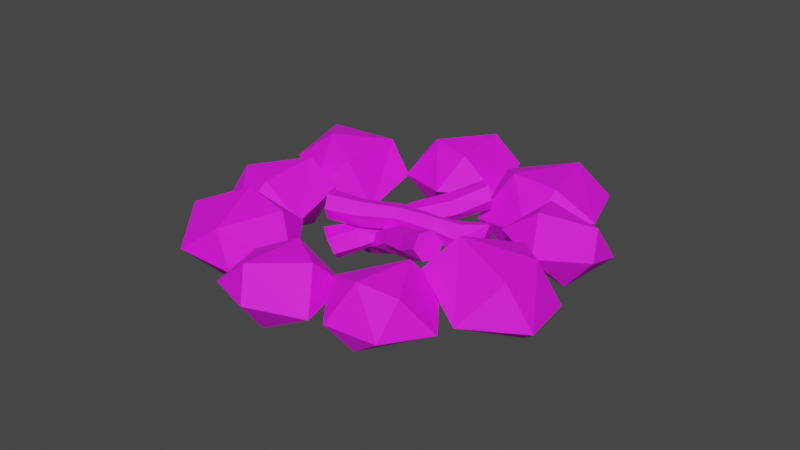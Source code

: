 # Source: Campfire.blend  (saved by Blender 2.82.7; exported with 4.5.12 LTS)
import bpy
from mathutils import Matrix  # noqa: F401  (used for matrix-valued properties, if any)

bpy.ops.wm.read_factory_settings(use_empty=True)
scene = bpy.context.scene
scene.name = 'Scene'

# ---- collections
col_collection = bpy.data.collections.new('Collection'); scene.collection.children.link(col_collection)

# ---- images (referenced by path relative to the original .blend; pixels are not part of the script)
import os
ASSET_DIR = os.environ.get("B2B_ASSET_DIR", "")  # directory of the original .blend (textures are referenced by path, not embedded)
HERE = os.path.dirname(os.path.abspath(__file__))  # packed textures are extracted next to this script under _unpacked/

def load_image(name, relpath, width, height, colorspace="sRGB"):
    """Load a texture the original file referenced (path relative to the .blend, or extracted next to this script)."""
    p = next((c for c in (os.path.join(HERE, relpath), os.path.join(ASSET_DIR, relpath)) if relpath and os.path.exists(c)), "")
    if p:
        img = bpy.data.images.load(p, check_existing=True)
        img.name = name
    else:  # same state as the original file: an image datablock whose file is absent (Cycles renders it pink)
        img = bpy.data.images.new(name, width, height)
        img.source = "FILE"
        img.filepath = "//" + (relpath or name)
    img.colorspace_settings.name = colorspace
    return img
img_colorpalette_png_030 = load_image('ColorPalette.png.030', 'ColorPalette.png', 1024, 1024, 'sRGB')

# ---- materials (node trees are filled in below, after node groups)
mat_colorpalette_030 = bpy.data.materials.new('ColorPalette.030')
mat_colorpalette_030.use_transparent_shadow = False

# ---- material node trees
mat_colorpalette_030.use_nodes = True; mat_colorpalette_030.node_tree.nodes.clear()
_N = mat_colorpalette_030.node_tree.nodes; _L = mat_colorpalette_030.node_tree.links
n0 = _N.new('ShaderNodeOutputMaterial'); n0.name = 'Material Output'; n0.location = (300, 300)
n1 = _N.new('ShaderNodeBsdfPrincipled'); n1.name = 'Principled BSDF'; n1.location = (10, 300)
n1.distribution = 'GGX'
n1.subsurface_method = 'BURLEY'
n1.inputs[2].default_value = 0.7417
n1.inputs[3].default_value = 1.45
n1.inputs[27].default_value = (0.0, 0.0, 0.0, 1.0)
n1.inputs[28].default_value = 1.0
n2 = _N.new('ShaderNodeTexImage'); n2.name = 'Image Texture'; n2.location = (-280, 280)
n2.image = img_colorpalette_png_030
_L.new(n1.outputs[0], n0.inputs[0])
_L.new(n2.outputs[0], n1.inputs[0])
n0.is_active_output = True

# ---- world
world_world = bpy.data.worlds.new('World'); scene.world = world_world
world_world.use_nodes = True; world_world.node_tree.nodes.clear()
_N = world_world.node_tree.nodes; _L = world_world.node_tree.links
n0 = _N.new('ShaderNodeOutputWorld'); n0.name = 'World Output'; n0.location = (300, 300)
n1 = _N.new('ShaderNodeBackground'); n1.name = 'Background'; n1.location = (10, 300)
n1.inputs[0].default_value = (0.05088, 0.05088, 0.05088, 1.0)
_L.new(n1.outputs[0], n0.inputs[0])
n0.is_active_output = True
world_world.color = (0.05088, 0.05088, 0.05088)
world_world.use_sun_shadow = False
world_world.sun_shadow_jitter_overblur = 0.0

# ---- meshes
me_sphere_010 = bpy.data.meshes.new('Sphere.010')
me_sphere_010.from_pydata([(-1.801, 1.883, -0.1532), (-2.203, 2.354, -0.9582), (-1.337, 1.854, -0.9582), (-1.868, 1.607, -1.936), (-1.884, 0.801, -0.1544), (-1.346, 0.8983, -1.336), (-2.203, 0.3538, -0.9582), (-2.605, 0.8247, -1.763), (-2.539, 1.1, 0.01991), (-3.069, 0.8538, -0.9582), (-3.061, 1.809, -0.5801), (-2.522, 1.907, -1.762), (-0.8619, 2.9, -1.573), (-0.753, 3.437, -0.7129), (-1.564, 2.805, -0.7444), (-0.7828, 1.857, -1.474), (-1.34, 1.812, -0.8978), (-1.052, 2.166, 0.2548), (-0.4447, 1.468, -0.4506), (-0.3359, 2.005, 0.4097), (-0.146, 2.739, -1.418), (0.3664, 2.1, -0.4191), (0.1422, 3.093, -0.2656), (-0.415, 3.048, 0.3107), (-2.229, 0.2269, 0.1358), (-1.637, 0.2325, -0.3284), (-1.864, -0.02038, -1.582), (-2.285, -0.798, 0.09816), (-1.531, -0.7675, -0.5691), (-2.408, -1.28, -0.87), (-2.614, -0.7867, -1.896), (-3.205, -0.7924, -1.431), (-2.978, -0.5394, -0.178), (-3.312, 0.2076, -1.191), (-2.557, 0.2382, -1.858), (-2.434, 0.72, -0.8898), (-2.289, -1.004, -0.3108), (-1.822, -1.178, -1.046), (-1.25, -1.48, 0.6565), (-1.297, -0.929, -0.1543), (-0.7118, -1.755, -0.4027), (-1.634, -2.482, 0.5913), (-1.167, -2.656, -0.144), (-1.48, -2.201, -1.177), (-1.977, -1.459, 0.7222), (-2.16, -2.731, -0.3005), (-2.206, -2.18, -1.111), (-2.744, -1.905, -0.05212), (-1.077, -2.207, 0.2989), (-0.3093, -1.673, 0.1609), (0.04, -2.047, -0.3712), (0.2512, -2.429, 1.355), (0.5102, -1.996, 0.5683), (0.6679, -2.927, 0.5898), (-0.3332, -2.094, 1.216), (-0.4487, -3.086, 1.26), (-0.09936, -3.461, 0.7277), (-0.07551, -3.039, -0.327), (-0.9189, -3.138, 0.3203), (-0.6598, -2.705, -0.4662), (1.263, -1.549, 1.635), (0.8056, -1.404, 0.7749), (1.673, -1.328, 1.04), (1.518, -1.767, 0.09016), (1.73, -2.366, 1.751), (2.216, -2.051, 0.8928), (1.808, -2.859, 1.034), (1.35, -2.714, 0.1743), (1.096, -2.496, 1.719), (0.9402, -2.935, 0.7695), (0.3971, -2.212, 0.9166), (0.8836, -1.897, 0.05858), (1.573, -0.8648, 1.99), (1.218, -0.3845, 0.995), (1.763, -0.356, 0.04312), (2.125, 0.04651, 1.493), (2.042, 0.2422, 0.6672), (3.021, -0.1524, 0.6811), (2.821, -0.6934, 0.02753), (2.632, -1.202, 1.975), (3.176, -1.174, 1.023), (2.623, -0.4235, 1.905), (2.332, -1.858, 1.03), (1.374, -1.406, 1.337), (1.772, -1.135, 0.1132), (0.9215, 2.568, -1.201), (0.9281, 3.227, -0.2966), (0.2123, 2.375, -0.6092), (0.3508, 2.341, 0.3186), (1.169, 1.421, -0.9547), (0.54, 1.308, -0.3259), (0.7701, 1.8, 0.9385), (1.583, 1.093, 0.27), (1.59, 1.752, 1.174), (1.741, 2.52, -0.9651), (2.161, 1.979, -0.3452), (2.299, 1.945, 0.5826), (1.972, 3.012, 0.2993), (1.343, 2.899, 0.9281), (1.906, 0.7114, 1.609), (1.439, 0.5351, 0.823), (1.66, 0.8839, -0.1699), (1.4, 1.346, 0.2342), (2.119, 1.908, 0.286), (2.465, 1.321, -0.2865), (2.711, 1.148, 1.493), (2.932, 1.497, 0.5), (1.754, 1.342, 1.309), (2.971, 0.6861, 1.089), (2.617, 0.6901, 0.01399), (2.252, 0.1239, 1.037), (0.9019, 0.3433, -0.05435), (0.8525, 0.2582, 0.6682), (0.9017, 0.09665, 0.3801), (0.9661, 0.1359, 0.08483), (0.4241, 0.3565, 0.08293), (0.4658, 0.1691, -0.09216), (0.4386, 0.3599, 0.4318), (0.4948, 0.1758, 0.6057), (0.5365, -0.01167, 0.4306), (0.522, -0.01502, 0.08167), (-0.1759, 0.1491, 0.466), (-0.1123, -0.03756, 0.5655), (-0.08036, -0.1604, 0.3495), (0.01013, -0.1073, 0.04563), (-0.707, -0.01218, -0.09285), (-0.6087, -0.1764, -0.3112), (-0.7406, -0.05608, 0.2693), (-0.6758, -0.2642, 0.4131), (-0.6707, -0.4298, 0.1384), (-0.5439, -0.3845, -0.1674), (1.265, 0.4696, -0.003198), (1.21, 0.7015, 0.2396), (1.22, 0.6895, 0.6864), (1.286, 0.4454, 0.8904), (1.341, 0.2134, 0.6476), (1.331, 0.2255, 0.2008), (-1.307, -0.1795, -0.1047), (-1.215, -0.3225, -0.3748), (-1.314, -0.2553, 0.2564), (-1.23, -0.4739, 0.3474), (-1.138, -0.6168, 0.07722), (-1.13, -0.5411, -0.2839), (-0.1212, 0.2167, 0.1193), (-0.1623, 0.1762, 0.3225), (-0.01891, 0.06308, -0.1237), (0.8391, 0.4762, 0.1081), (0.8068, 0.4259, 0.5641), (-0.5303, -0.3597, -0.9377), (-0.7952, -0.2756, -0.3426), (-0.7965, -0.1577, -0.688), (-0.7169, -0.2189, -0.9642), (-0.2435, -0.125, -0.4424), (-0.292, 0.01665, -0.7004), (-0.3783, -0.1423, -0.166), (-0.5616, -0.01789, -0.1476), (-0.6101, 0.1238, -0.4056), (-0.4753, 0.1411, -0.682), (-0.05874, 0.3567, 0.2552), (-0.2214, 0.4809, 0.2057), (-0.2197, 0.5734, -0.05014), (-0.1489, 0.4869, -0.3479), (0.4395, 0.7817, 0.1455), (0.3778, 0.8749, -0.1826), (0.3123, 0.8295, 0.4502), (0.1233, 0.9706, 0.4268), (0.1458, 1.115, 0.1254), (0.1888, 1.016, -0.2061), (-0.7444, -0.6576, -1.128), (-0.6914, -0.8316, -0.7841), (-0.8654, -0.8354, -0.4307), (-1.092, -0.6652, -0.4207), (-1.145, -0.4911, -0.7642), (-0.9714, -0.4873, -1.118), (0.7847, 1.237, 0.5362), (0.7555, 1.316, 0.1798), (0.6258, 1.298, 0.8057), (0.4376, 1.439, 0.7188), (0.4084, 1.518, 0.3624), (0.5674, 1.457, 0.09291), (0.05874, 0.2773, -0.04312), (-0.00429, 0.3293, 0.1385), (0.007866, 0.36, -0.39), (-0.4868, -0.4436, -0.6972), (-0.6517, -0.3929, -0.3192), (-0.4541, -0.07502, -1.218), (-0.583, 0.1762, -0.6286), (-0.3962, 0.2198, -0.8784), (-0.3667, 0.14, -1.167), (-0.2912, -0.3195, -0.6085), (-0.1151, -0.2284, -0.7653), (-0.4044, -0.2046, -0.3684), (-0.3415, 0.001447, -0.2852), (-0.1654, 0.09258, -0.4419), (-0.05223, -0.02235, -0.682), (0.02072, -0.416, 0.3313), (0.1045, -0.2272, 0.3524), (0.2481, -0.1963, 0.1705), (0.2579, -0.2724, -0.1535), (0.5479, -0.7955, 0.5029), (0.6939, -0.6998, 0.2519), (0.4882, -0.6739, 0.8081), (0.5746, -0.4566, 0.8623), (0.7802, -0.432, 0.6697), (0.7803, -0.4826, 0.3061), (-0.7281, 0.07117, -1.58), (-0.9523, -0.03551, -1.363), (-1.081, 0.1174, -1.045), (-0.9856, 0.377, -0.9447), (-0.7614, 0.4836, -1.162), (-0.6326, 0.3308, -1.479), (0.9472, -1.041, 1.149), (1.095, -0.9786, 0.8654), (0.9003, -0.8836, 1.429), (1.002, -0.6646, 1.424), (1.15, -0.6025, 1.14), (1.197, -0.7595, 0.8607), (0.04826, -0.5358, 0.01282), (0.03685, -0.4703, 0.2092), (0.1919, -0.4524, -0.2614), (-0.5756, -0.147, -1.044), (-0.659, 0.008583, -0.6706)], [], [(0, 2, 1), (2, 5, 3), (0, 8, 4), (3, 5, 7), (4, 6, 5), (5, 6, 7), (3, 7, 11), (10, 8, 0), (17, 23, 14), (12, 14, 13), (13, 14, 23), (14, 16, 17), (12, 20, 15), (16, 15, 18), (15, 20, 21), (17, 19, 23), (25, 28, 26), (24, 32, 27), (26, 28, 30), (28, 27, 29), (28, 29, 30), (26, 30, 34), (33, 32, 24), (24, 25, 35), (43, 37, 40), (38, 40, 39), (39, 40, 37), (40, 42, 43), (38, 44, 41), (42, 41, 45), (41, 44, 47), (43, 46, 37), (57, 59, 50), (57, 50, 53), (51, 53, 52), (52, 53, 50), (53, 56, 57), (51, 54, 55), (56, 55, 58), (55, 54, 48), (60, 62, 61), (62, 65, 63), (60, 68, 64), (63, 65, 67), (65, 64, 66), (65, 66, 67), (63, 67, 71), (70, 68, 60), (72, 81, 75), (84, 74, 78), (84, 78, 82), (79, 82, 80), (80, 82, 78), (82, 83, 84), (79, 81, 72), (83, 72, 73), (91, 98, 88), (85, 87, 86), (85, 94, 89), (90, 89, 92), (89, 94, 95), (91, 93, 98), (109, 101, 104), (103, 107, 105), (105, 108, 106), (108, 110, 109), (105, 107, 99), (109, 110, 101), (110, 99, 100), (110, 100, 101), (5, 2, 0, 4), (8, 9, 6, 4), (10, 11, 7, 9), (7, 6, 9), (9, 8, 10), (15, 16, 14, 12), (10, 0, 1), (11, 10, 1), (18, 19, 17, 16), (23, 19, 21, 22), (18, 15, 21), (19, 18, 21), (21, 20, 22), (13, 22, 20, 12), (28, 25, 24, 27), (22, 13, 23), (32, 31, 29, 27), (33, 34, 30, 31), (30, 29, 31), (31, 32, 33), (26, 34, 35, 25), (33, 24, 35), (33, 35, 34), (39, 36, 44, 38), (41, 42, 40, 38), (36, 39, 37), (45, 46, 43, 42), (37, 46, 47, 36), (45, 41, 47), (46, 45, 47), (47, 44, 36), (50, 59, 48, 49), (48, 54, 49), (52, 49, 54, 51), (55, 56, 53, 51), (49, 52, 50), (58, 59, 57, 56), (63, 71, 61, 62), (58, 55, 48), (59, 58, 48), (65, 62, 60, 64), (68, 69, 66, 64), (70, 71, 67, 69), (67, 66, 69), (69, 68, 70), (75, 76, 73, 72), (70, 60, 61), (70, 61, 71), (77, 76, 75, 81), (74, 73, 76), (78, 74, 76, 77), (80, 77, 81, 79), (72, 83, 82, 79), (77, 80, 78), (3, 11, 1, 2), (73, 74, 84, 83), (88, 98, 86, 87), (89, 90, 87, 85), (90, 91, 88, 87), (92, 93, 91, 90), (95, 96, 92, 89), (97, 96, 95, 94), (93, 92, 96), (98, 93, 96, 97), (86, 97, 94, 85), (107, 102, 100, 99), (97, 86, 98), (103, 104, 101, 102), (101, 100, 102), (102, 107, 103), (109, 104, 106, 108), (103, 105, 106), (103, 106, 104), (110, 108, 105, 99), (132, 146, 147, 133), (147, 146, 115, 117), (112, 147, 117, 118), (134, 112, 113, 135), (133, 147, 112, 134), (135, 113, 114, 136), (136, 114, 111, 131), (121, 144, 143, 125, 127), (114, 113, 119, 120), (131, 111, 146, 132), (111, 114, 120, 116), (113, 112, 118, 119), (124, 123, 129, 130), (119, 118, 122, 123), (115, 116, 145, 143), (120, 119, 123, 124), (118, 117, 121, 122), (126, 130, 142, 138), (122, 121, 127, 128), (117, 115, 143, 144, 121), (116, 120, 124, 145), (123, 122, 128, 129), (126, 145, 124, 130), (129, 128, 140, 141), (127, 125, 137, 139), (130, 129, 141, 142), (128, 127, 139, 140), (125, 126, 138, 137), (131, 132, 133, 134, 135, 136), (137, 138, 142, 141, 140, 139), (143, 145, 126, 125), (146, 111, 116, 115), (169, 183, 184, 170), (184, 183, 152, 154), (149, 184, 154, 155), (171, 149, 150, 172), (170, 184, 149, 171), (172, 150, 151, 173), (173, 151, 148, 168), (158, 181, 180, 162, 164), (151, 150, 156, 157), (168, 148, 183, 169), (148, 151, 157, 153), (150, 149, 155, 156), (161, 160, 166, 167), (156, 155, 159, 160), (152, 153, 182, 180), (157, 156, 160, 161), (155, 154, 158, 159), (163, 167, 179, 175), (159, 158, 164, 165), (154, 152, 180, 181, 158), (153, 157, 161, 182), (160, 159, 165, 166), (163, 182, 161, 167), (166, 165, 177, 178), (164, 162, 174, 176), (167, 166, 178, 179), (165, 164, 176, 177), (162, 163, 175, 174), (168, 169, 170, 171, 172, 173), (174, 175, 179, 178, 177, 176), (180, 182, 163, 162), (183, 148, 153, 152), (206, 220, 221, 207), (221, 220, 189, 191), (186, 221, 191, 192), (208, 186, 187, 209), (207, 221, 186, 208), (209, 187, 188, 210), (210, 188, 185, 205), (195, 218, 217, 199, 201), (188, 187, 193, 194), (205, 185, 220, 206), (185, 188, 194, 190), (187, 186, 192, 193), (198, 197, 203, 204), (193, 192, 196, 197), (189, 190, 219, 217), (194, 193, 197, 198), (192, 191, 195, 196), (200, 204, 216, 212), (196, 195, 201, 202), (191, 189, 217, 218, 195), (190, 194, 198, 219), (197, 196, 202, 203), (200, 219, 198, 204), (203, 202, 214, 215), (201, 199, 211, 213), (204, 203, 215, 216), (202, 201, 213, 214), (199, 200, 212, 211), (205, 206, 207, 208, 209, 210), (211, 212, 216, 215, 214, 213), (217, 219, 200, 199), (220, 185, 190, 189)])
_uv = me_sphere_010.uv_layers.new(name='UVMap')
_uv.uv.foreach_set('vector', [0.08171, 0.06689, 0.07921, 0.05706, 0.08576, 0.05706, 0.07921, 0.05706, 0.07265, 0.05243, 0.07761, 0.04245, 0.08171, 0.06689, 0.07593, 0.07672, 0.06937, 0.06689, 0.06937, 0.0374, 0.07265, 0.05243, 0.06205, 0.04723, 0.06937, 0.06689, 0.0661, 0.05706, 0.07265, 0.05243, 0.07265, 0.05243, 0.0661, 0.05706, 0.06205, 0.04723, 0.09559, 0.0374, 0.09887, 0.04723, 0.08904, 0.04723, 0.09231, 0.06169, 0.08904, 0.07672, 0.08171, 0.06689, 0.08248, 0.0374, 0.09037, 0.04723, 0.07921, 0.05387, 0.082, 0.06689, 0.07921, 0.05387, 0.08576, 0.05706, 0.08576, 0.05706, 0.07921, 0.05387, 0.09037, 0.04723, 0.07921, 0.05387, 0.07265, 0.05706, 0.07095, 0.04211, 0.082, 0.06689, 0.07593, 0.07672, 0.07071, 0.06689, 0.07265, 0.05706, 0.07071, 0.06689, 0.0661, 0.05706, 0.07071, 0.06689, 0.06282, 0.07672, 0.05954, 0.06025, 0.09559, 0.0374, 0.09887, 0.04723, 0.09037, 0.04723, 0.08576, 0.05706, 0.07921, 0.05419, 0.08748, 0.04206, 0.08751, 0.06689, 0.08248, 0.07672, 0.07672, 0.06689, 0.07593, 0.0374, 0.07921, 0.05419, 0.06785, 0.04723, 0.07921, 0.05419, 0.07672, 0.06689, 0.07265, 0.05706, 0.07921, 0.05419, 0.07265, 0.05706, 0.06785, 0.04723, 0.06282, 0.0374, 0.06785, 0.04723, 0.05954, 0.04723, 0.09887, 0.05993, 0.09559, 0.07672, 0.08751, 0.06689, 0.08751, 0.06689, 0.08576, 0.05706, 0.09231, 0.05706, 0.07593, 0.0374, 0.08346, 0.04723, 0.07265, 0.05323, 0.07581, 0.06689, 0.07265, 0.05323, 0.07921, 0.05706, 0.07921, 0.05706, 0.07265, 0.05323, 0.08346, 0.04723, 0.07265, 0.05323, 0.0661, 0.05706, 0.06446, 0.04232, 0.07581, 0.06689, 0.06937, 0.07672, 0.06379, 0.06689, 0.0661, 0.05706, 0.06379, 0.06689, 0.05954, 0.05706, 0.09887, 0.06689, 0.09559, 0.07672, 0.09231, 0.06089, 0.08904, 0.0374, 0.09547, 0.04723, 0.08346, 0.04723, 0.08248, 0.0374, 0.08857, 0.04723, 0.07726, 0.04723, 0.06937, 0.0374, 0.07726, 0.04723, 0.0661, 0.05386, 0.0689, 0.06689, 0.0661, 0.05386, 0.07265, 0.05706, 0.07265, 0.05706, 0.0661, 0.05386, 0.07726, 0.04723, 0.0661, 0.05386, 0.05954, 0.05706, 0.06125, 0.04212, 0.0689, 0.06689, 0.06282, 0.07672, 0.05954, 0.06689, 0.09887, 0.05706, 0.09692, 0.06689, 0.09231, 0.05706, 0.09692, 0.06689, 0.08904, 0.07672, 0.08576, 0.06026, 0.08134, 0.06689, 0.07921, 0.05706, 0.08576, 0.05706, 0.07921, 0.05706, 0.07265, 0.05353, 0.07755, 0.04225, 0.08134, 0.06689, 0.07593, 0.07672, 0.06961, 0.06689, 0.06937, 0.0374, 0.07265, 0.05353, 0.06168, 0.04723, 0.07265, 0.05353, 0.06961, 0.06689, 0.0661, 0.05706, 0.07265, 0.05353, 0.0661, 0.05706, 0.06168, 0.04723, 0.09559, 0.0374, 0.09887, 0.04723, 0.08927, 0.04723, 0.09231, 0.06059, 0.08904, 0.07672, 0.08134, 0.06689, 0.09025, 0.06689, 0.08248, 0.07672, 0.07921, 0.06689, 0.07593, 0.0374, 0.08204, 0.04723, 0.07059, 0.04723, 0.06282, 0.0374, 0.07059, 0.04723, 0.05954, 0.05361, 0.06237, 0.06689, 0.05954, 0.05361, 0.0661, 0.05706, 0.0661, 0.05706, 0.05954, 0.05361, 0.07059, 0.04723, 0.09887, 0.05361, 0.09231, 0.05706, 0.0906, 0.04208, 0.09887, 0.06689, 0.09559, 0.07672, 0.09025, 0.06689, 0.09231, 0.05706, 0.09025, 0.06689, 0.08576, 0.05706, 0.08248, 0.0374, 0.09041, 0.04723, 0.07921, 0.04723, 0.08204, 0.06689, 0.07921, 0.05706, 0.08576, 0.05706, 0.08204, 0.06689, 0.07593, 0.07672, 0.07075, 0.06689, 0.07265, 0.05706, 0.07075, 0.06689, 0.0661, 0.05706, 0.07075, 0.06689, 0.06282, 0.07672, 0.05954, 0.06689, 0.09559, 0.0374, 0.09887, 0.04723, 0.09041, 0.04723, 0.07593, 0.0374, 0.08093, 0.04723, 0.07012, 0.04723, 0.07265, 0.05976, 0.06937, 0.07672, 0.06126, 0.06689, 0.06126, 0.06689, 0.05954, 0.05706, 0.0661, 0.05706, 0.09887, 0.05706, 0.09231, 0.05436, 0.09717, 0.04212, 0.09887, 0.06689, 0.09559, 0.07672, 0.08978, 0.06689, 0.08904, 0.0374, 0.09231, 0.05436, 0.08093, 0.04723, 0.09231, 0.05436, 0.08978, 0.06689, 0.08576, 0.05706, 0.09231, 0.05436, 0.08576, 0.05706, 0.08093, 0.04723, 0.07265, 0.05243, 0.07921, 0.05706, 0.08171, 0.06689, 0.06937, 0.06689, 0.06113, 0.07167, 0.05954, 0.05706, 0.0661, 0.05706, 0.06937, 0.06689, 0.09231, 0.06169, 0.08904, 0.04723, 0.09887, 0.04723, 0.09887, 0.05706, 0.06205, 0.04723, 0.0661, 0.05706, 0.05954, 0.05706, 0.09887, 0.05706, 0.09728, 0.07167, 0.09231, 0.06169, 0.07071, 0.06689, 0.07265, 0.05706, 0.07921, 0.05387, 0.082, 0.06689, 0.09231, 0.06169, 0.08171, 0.06689, 0.08576, 0.05706, 0.08904, 0.04723, 0.09231, 0.06169, 0.08576, 0.05706, 0.0661, 0.05706, 0.06234, 0.04723, 0.07095, 0.04211, 0.07265, 0.05706, 0.09037, 0.04723, 0.09887, 0.04723, 0.09887, 0.06025, 0.09231, 0.05706, 0.0661, 0.05706, 0.07071, 0.06689, 0.05954, 0.06025, 0.06234, 0.04723, 0.0661, 0.05706, 0.05954, 0.06025, 0.09887, 0.06025, 0.09061, 0.07201, 0.09231, 0.05706, 0.08576, 0.05706, 0.09231, 0.05706, 0.09061, 0.07201, 0.082, 0.06689, 0.07921, 0.05419, 0.08576, 0.05706, 0.08751, 0.06689, 0.07672, 0.06689, 0.09231, 0.05706, 0.08576, 0.05706, 0.09037, 0.04723, 0.06437, 0.07206, 0.0661, 0.05706, 0.07265, 0.05706, 0.07672, 0.06689, 0.05954, 0.05993, 0.05954, 0.04723, 0.06785, 0.04723, 0.0661, 0.05706, 0.06785, 0.04723, 0.07265, 0.05706, 0.0661, 0.05706, 0.0661, 0.05706, 0.06437, 0.07206, 0.05954, 0.05993, 0.08748, 0.04206, 0.09639, 0.04723, 0.09231, 0.05706, 0.08576, 0.05706, 0.09887, 0.05993, 0.08751, 0.06689, 0.09231, 0.05706, 0.09887, 0.05993, 0.09231, 0.05706, 0.09639, 0.04723, 0.07921, 0.05706, 0.08576, 0.05706, 0.0874, 0.0718, 0.07581, 0.06689, 0.06379, 0.06689, 0.0661, 0.05706, 0.07265, 0.05323, 0.07581, 0.06689, 0.08576, 0.05706, 0.07921, 0.05706, 0.08346, 0.04723, 0.05954, 0.05706, 0.05954, 0.04723, 0.06446, 0.04232, 0.0661, 0.05706, 0.08346, 0.04723, 0.09547, 0.04723, 0.09231, 0.06089, 0.08576, 0.05706, 0.09887, 0.05706, 0.09887, 0.06689, 0.09231, 0.06089, 0.09547, 0.04723, 0.09887, 0.05706, 0.09231, 0.06089, 0.09231, 0.06089, 0.0874, 0.0718, 0.08576, 0.05706, 0.07726, 0.04723, 0.08857, 0.04723, 0.08576, 0.06026, 0.07921, 0.05706, 0.08576, 0.06026, 0.0775, 0.072, 0.07921, 0.05706, 0.07265, 0.05706, 0.07921, 0.05706, 0.0775, 0.072, 0.0689, 0.06689, 0.05954, 0.06689, 0.05954, 0.05706, 0.0661, 0.05386, 0.0689, 0.06689, 0.07921, 0.05706, 0.07265, 0.05706, 0.07726, 0.04723, 0.09231, 0.05706, 0.08857, 0.04723, 0.09717, 0.04212, 0.09887, 0.05706, 0.07755, 0.04225, 0.08927, 0.04723, 0.08576, 0.05706, 0.07921, 0.05706, 0.09231, 0.05706, 0.09692, 0.06689, 0.08576, 0.06026, 0.08857, 0.04723, 0.09231, 0.05706, 0.08576, 0.06026, 0.07265, 0.05353, 0.07921, 0.05706, 0.08134, 0.06689, 0.06961, 0.06689, 0.0612, 0.07187, 0.05954, 0.05706, 0.0661, 0.05706, 0.06961, 0.06689, 0.09231, 0.06059, 0.08927, 0.04723, 0.09887, 0.04723, 0.09887, 0.05706, 0.06168, 0.04723, 0.0661, 0.05706, 0.05954, 0.05706, 0.09887, 0.05706, 0.09721, 0.07187, 0.09231, 0.06059, 0.07921, 0.06689, 0.07921, 0.05706, 0.08576, 0.05706, 0.09025, 0.06689, 0.09231, 0.06059, 0.08134, 0.06689, 0.08576, 0.05706, 0.09231, 0.06059, 0.08576, 0.05706, 0.08927, 0.04723, 0.07265, 0.05706, 0.07921, 0.05706, 0.07921, 0.06689, 0.07094, 0.07204, 0.08204, 0.04723, 0.08576, 0.05706, 0.07921, 0.05706, 0.07059, 0.04723, 0.08204, 0.04723, 0.07921, 0.05706, 0.07265, 0.05706, 0.0661, 0.05706, 0.07265, 0.05706, 0.07094, 0.07204, 0.06237, 0.06689, 0.09025, 0.06689, 0.09231, 0.05706, 0.09887, 0.05361, 0.09887, 0.06689, 0.07265, 0.05706, 0.0661, 0.05706, 0.07059, 0.04723, 0.07761, 0.04245, 0.08904, 0.04723, 0.08576, 0.05706, 0.07921, 0.05706, 0.08576, 0.05706, 0.08204, 0.04723, 0.0906, 0.04208, 0.09231, 0.05706, 0.07921, 0.04723, 0.09041, 0.04723, 0.08576, 0.05706, 0.07921, 0.05706, 0.07075, 0.06689, 0.07265, 0.05706, 0.07921, 0.05706, 0.08204, 0.06689, 0.07265, 0.05706, 0.07097, 0.04219, 0.07921, 0.04723, 0.07921, 0.05706, 0.0661, 0.05706, 0.06238, 0.04723, 0.07097, 0.04219, 0.07265, 0.05706, 0.05954, 0.06689, 0.05954, 0.05706, 0.0661, 0.05706, 0.07075, 0.06689, 0.09231, 0.05706, 0.09887, 0.05706, 0.09887, 0.06689, 0.09064, 0.07193, 0.06238, 0.04723, 0.0661, 0.05706, 0.05954, 0.05706, 0.09041, 0.04723, 0.09887, 0.04723, 0.09887, 0.05706, 0.09231, 0.05706, 0.08576, 0.05706, 0.09231, 0.05706, 0.09064, 0.07193, 0.08204, 0.06689, 0.0775, 0.072, 0.07921, 0.05706, 0.08576, 0.05706, 0.08978, 0.06689, 0.09231, 0.05706, 0.08576, 0.05706, 0.09041, 0.04723, 0.07265, 0.05976, 0.07012, 0.04723, 0.08093, 0.04723, 0.07921, 0.05706, 0.08093, 0.04723, 0.08576, 0.05706, 0.07921, 0.05706, 0.07921, 0.05706, 0.0775, 0.072, 0.07265, 0.05976, 0.06124, 0.04212, 0.07012, 0.04723, 0.0661, 0.05706, 0.05954, 0.05706, 0.07265, 0.05976, 0.06126, 0.06689, 0.0661, 0.05706, 0.07265, 0.05976, 0.0661, 0.05706, 0.07012, 0.04723, 0.09231, 0.05436, 0.09887, 0.05706, 0.09887, 0.06689, 0.08978, 0.06689, 0.458, 0.9125, 0.458, 0.9373, 0.4483, 0.9374, 0.4483, 0.9125, 0.4483, 0.9418, 0.458, 0.9418, 0.458, 0.9418, 0.4483, 0.9418, 0.4385, 0.9418, 0.4483, 0.9418, 0.4483, 0.9418, 0.4385, 0.9418, 0.4385, 0.9125, 0.4385, 0.9418, 0.4287, 0.9418, 0.4287, 0.9125, 0.4483, 0.9125, 0.4437, 0.9418, 0.4385, 0.9418, 0.4385, 0.9125, 0.4287, 0.9125, 0.4287, 0.9418, 0.4189, 0.9418, 0.4189, 0.9125, 0.4189, 0.9125, 0.4189, 0.9418, 0.4092, 0.9418, 0.4092, 0.9125, 0.4483, 0.9418, 0.4528, 0.9418, 0.458, 0.9418, 0.458, 0.9418, 0.4483, 0.9418, 0.4189, 0.9418, 0.4287, 0.9418, 0.4287, 0.9418, 0.4189, 0.9418, 0.4678, 0.9125, 0.4678, 0.9418, 0.458, 0.9373, 0.458, 0.9125, 0.4092, 0.9418, 0.4189, 0.9418, 0.4189, 0.9418, 0.4092, 0.9418, 0.4287, 0.9418, 0.4385, 0.9418, 0.4385, 0.9418, 0.4287, 0.9418, 0.4189, 0.9418, 0.4287, 0.9418, 0.4287, 0.9418, 0.4189, 0.9418, 0.4287, 0.9418, 0.4385, 0.9418, 0.4385, 0.9418, 0.4287, 0.9418, 0.458, 0.9418, 0.4678, 0.9418, 0.4678, 0.9418, 0.458, 0.9418, 0.4189, 0.9418, 0.4287, 0.9418, 0.4287, 0.9418, 0.4189, 0.9418, 0.4385, 0.9418, 0.4483, 0.9418, 0.4483, 0.9418, 0.4385, 0.9418, 0.4092, 0.9418, 0.4189, 0.9418, 0.4189, 0.9418, 0.4092, 0.9418, 0.4385, 0.9418, 0.4483, 0.9418, 0.4483, 0.9418, 0.4385, 0.9418, 0.4483, 0.9418, 0.458, 0.9418, 0.458, 0.9418, 0.4528, 0.9418, 0.4483, 0.9418, 0.4678, 0.9418, 0.4189, 0.9418, 0.4189, 0.9418, 0.4678, 0.9418, 0.4287, 0.9418, 0.4385, 0.9418, 0.4385, 0.9418, 0.4287, 0.9418, 0.4678, 0.9418, 0.4678, 0.9418, 0.4189, 0.9418, 0.4189, 0.9418, 0.4287, 0.9418, 0.4385, 0.9418, 0.4385, 0.9418, 0.4287, 0.9418, 0.4483, 0.9418, 0.458, 0.9418, 0.458, 0.9418, 0.4483, 0.9418, 0.4189, 0.9418, 0.4287, 0.9418, 0.4287, 0.9418, 0.4189, 0.9418, 0.4385, 0.9418, 0.4483, 0.9418, 0.4483, 0.9418, 0.4385, 0.9418, 0.458, 0.9418, 0.4678, 0.9418, 0.4678, 0.9418, 0.458, 0.9418, 0.4018, 0.7796, 0.4506, 0.7796, 0.4409, 0.7796, 0.4311, 0.7796, 0.4213, 0.7796, 0.4116, 0.7796, 0.4506, 0.8089, 0.4018, 0.8089, 0.4116, 0.8089, 0.4213, 0.8089, 0.4311, 0.8089, 0.4409, 0.8089, 0.458, 0.9418, 0.4678, 0.9418, 0.4678, 0.9418, 0.458, 0.9418, 0.4626, 0.9418, 0.4678, 0.9418, 0.4678, 0.9418, 0.458, 0.9418, 0.458, 0.9125, 0.458, 0.9373, 0.4483, 0.9374, 0.4483, 0.9125, 0.4483, 0.9418, 0.458, 0.9418, 0.458, 0.9418, 0.4483, 0.9418, 0.4385, 0.9418, 0.4483, 0.9418, 0.4483, 0.9418, 0.4385, 0.9418, 0.4385, 0.9125, 0.4385, 0.9418, 0.4287, 0.9418, 0.4287, 0.9125, 0.4483, 0.9125, 0.4437, 0.9418, 0.4385, 0.9418, 0.4385, 0.9125, 0.4287, 0.9125, 0.4287, 0.9418, 0.4189, 0.9418, 0.4189, 0.9125, 0.4189, 0.9125, 0.4189, 0.9418, 0.4092, 0.9418, 0.4092, 0.9125, 0.4483, 0.9418, 0.4528, 0.9418, 0.458, 0.9418, 0.458, 0.9418, 0.4483, 0.9418, 0.4189, 0.9418, 0.4287, 0.9418, 0.4287, 0.9418, 0.4189, 0.9418, 0.4678, 0.9125, 0.4678, 0.9418, 0.458, 0.9373, 0.458, 0.9125, 0.4092, 0.9418, 0.4189, 0.9418, 0.4189, 0.9418, 0.4092, 0.9418, 0.4287, 0.9418, 0.4385, 0.9418, 0.4385, 0.9418, 0.4287, 0.9418, 0.4189, 0.9418, 0.4287, 0.9418, 0.4287, 0.9418, 0.4189, 0.9418, 0.4287, 0.9418, 0.4385, 0.9418, 0.4385, 0.9418, 0.4287, 0.9418, 0.458, 0.9418, 0.4678, 0.9418, 0.4678, 0.9418, 0.458, 0.9418, 0.4189, 0.9418, 0.4287, 0.9418, 0.4287, 0.9418, 0.4189, 0.9418, 0.4385, 0.9418, 0.4483, 0.9418, 0.4483, 0.9418, 0.4385, 0.9418, 0.4092, 0.9418, 0.4189, 0.9418, 0.4189, 0.9418, 0.4092, 0.9418, 0.4385, 0.9418, 0.4483, 0.9418, 0.4483, 0.9418, 0.4385, 0.9418, 0.4483, 0.9418, 0.458, 0.9418, 0.458, 0.9418, 0.4528, 0.9418, 0.4483, 0.9418, 0.4678, 0.9418, 0.4189, 0.9418, 0.4189, 0.9418, 0.4678, 0.9418, 0.4287, 0.9418, 0.4385, 0.9418, 0.4385, 0.9418, 0.4287, 0.9418, 0.4678, 0.9418, 0.4678, 0.9418, 0.4189, 0.9418, 0.4189, 0.9418, 0.4287, 0.9418, 0.4385, 0.9418, 0.4385, 0.9418, 0.4287, 0.9418, 0.4483, 0.9418, 0.458, 0.9418, 0.458, 0.9418, 0.4483, 0.9418, 0.4189, 0.9418, 0.4287, 0.9418, 0.4287, 0.9418, 0.4189, 0.9418, 0.4385, 0.9418, 0.4483, 0.9418, 0.4483, 0.9418, 0.4385, 0.9418, 0.458, 0.9418, 0.4678, 0.9418, 0.4678, 0.9418, 0.458, 0.9418, 0.4018, 0.7796, 0.4506, 0.7796, 0.4409, 0.7796, 0.4311, 0.7796, 0.4213, 0.7796, 0.4116, 0.7796, 0.4506, 0.8089, 0.4018, 0.8089, 0.4116, 0.8089, 0.4213, 0.8089, 0.4311, 0.8089, 0.4409, 0.8089, 0.458, 0.9418, 0.4678, 0.9418, 0.4678, 0.9418, 0.458, 0.9418, 0.4626, 0.9418, 0.4678, 0.9418, 0.4678, 0.9418, 0.458, 0.9418, 0.458, 0.9125, 0.458, 0.9373, 0.4483, 0.9374, 0.4483, 0.9125, 0.4483, 0.9418, 0.458, 0.9418, 0.458, 0.9418, 0.4483, 0.9418, 0.4385, 0.9418, 0.4483, 0.9418, 0.4483, 0.9418, 0.4385, 0.9418, 0.4385, 0.9125, 0.4385, 0.9418, 0.4287, 0.9418, 0.4287, 0.9125, 0.4483, 0.9125, 0.4437, 0.9418, 0.4385, 0.9418, 0.4385, 0.9125, 0.4287, 0.9125, 0.4287, 0.9418, 0.4189, 0.9418, 0.4189, 0.9125, 0.4189, 0.9125, 0.4189, 0.9418, 0.4092, 0.9418, 0.4092, 0.9125, 0.4483, 0.9418, 0.4528, 0.9418, 0.458, 0.9418, 0.458, 0.9418, 0.4483, 0.9418, 0.4189, 0.9418, 0.4287, 0.9418, 0.4287, 0.9418, 0.4189, 0.9418, 0.4678, 0.9125, 0.4678, 0.9418, 0.458, 0.9373, 0.458, 0.9125, 0.4092, 0.9418, 0.4189, 0.9418, 0.4189, 0.9418, 0.4092, 0.9418, 0.4287, 0.9418, 0.4385, 0.9418, 0.4385, 0.9418, 0.4287, 0.9418, 0.4189, 0.9418, 0.4287, 0.9418, 0.4287, 0.9418, 0.4189, 0.9418, 0.4287, 0.9418, 0.4385, 0.9418, 0.4385, 0.9418, 0.4287, 0.9418, 0.458, 0.9418, 0.4678, 0.9418, 0.4678, 0.9418, 0.458, 0.9418, 0.4189, 0.9418, 0.4287, 0.9418, 0.4287, 0.9418, 0.4189, 0.9418, 0.4385, 0.9418, 0.4483, 0.9418, 0.4483, 0.9418, 0.4385, 0.9418, 0.4092, 0.9418, 0.4189, 0.9418, 0.4189, 0.9418, 0.4092, 0.9418, 0.4385, 0.9418, 0.4483, 0.9418, 0.4483, 0.9418, 0.4385, 0.9418, 0.4483, 0.9418, 0.458, 0.9418, 0.458, 0.9418, 0.4528, 0.9418, 0.4483, 0.9418, 0.4678, 0.9418, 0.4189, 0.9418, 0.4189, 0.9418, 0.4678, 0.9418, 0.4287, 0.9418, 0.4385, 0.9418, 0.4385, 0.9418, 0.4287, 0.9418, 0.4678, 0.9418, 0.4678, 0.9418, 0.4189, 0.9418, 0.4189, 0.9418, 0.4287, 0.9418, 0.4385, 0.9418, 0.4385, 0.9418, 0.4287, 0.9418, 0.4483, 0.9418, 0.458, 0.9418, 0.458, 0.9418, 0.4483, 0.9418, 0.4189, 0.9418, 0.4287, 0.9418, 0.4287, 0.9418, 0.4189, 0.9418, 0.4385, 0.9418, 0.4483, 0.9418, 0.4483, 0.9418, 0.4385, 0.9418, 0.458, 0.9418, 0.4678, 0.9418, 0.4678, 0.9418, 0.458, 0.9418, 0.4018, 0.7796, 0.4506, 0.7796, 0.4409, 0.7796, 0.4311, 0.7796, 0.4213, 0.7796, 0.4116, 0.7796, 0.4506, 0.8089, 0.4018, 0.8089, 0.4116, 0.8089, 0.4213, 0.8089, 0.4311, 0.8089, 0.4409, 0.8089, 0.458, 0.9418, 0.4678, 0.9418, 0.4678, 0.9418, 0.458, 0.9418, 0.4626, 0.9418, 0.4678, 0.9418, 0.4678, 0.9418, 0.458, 0.9418])
me_sphere_010.materials.append(mat_colorpalette_030)
me_sphere_010.use_remesh_fix_poles = True
me_sphere_010.use_remesh_preserve_attributes = False
me_sphere_010.use_mirror_vertex_groups = False
me_sphere_010.update()

# ---- objects
ob_campfire = bpy.data.objects.new('Campfire', me_sphere_010)

# ---- transforms, parenting, visibility, modifiers, constraints
ob_campfire.location = (0.0, 0.0, 0.0)
ob_campfire.rotation_euler = (0.09085, 0.2038, 0.01962)
ob_campfire.scale = (0.1505, 0.1505, 0.09548)
ob_campfire.lineart.crease_threshold = 0.0

# ---- collection membership
col_collection.objects.link(ob_campfire)

# ---- scene / render settings (as saved in the file)
scene.frame_start = 1; scene.frame_end = 250; scene.frame_set(1)
scene.render.engine = 'BLENDER_EEVEE_NEXT'
scene.cycles.use_denoising = False
scene.cycles.samples = 128
scene.cycles.sampling_pattern = 'TABULATED_SOBOL'
scene.cycles.use_adaptive_sampling = False
scene.cycles.use_light_tree = False
scene.view_settings.view_transform = 'Filmic'
bpy.context.view_layer.update()

# ---- added for rendering (the .blend has no active camera and no usable light): camera, sun
cam_auto = bpy.data.cameras.new('AutoCamera')
cam_auto.lens = 50.0
cam_auto.sensor_width = 36.0
cam_auto.clip_end = 1000.0
ob_auto_camera = bpy.data.objects.new('AutoCamera', cam_auto)
scene.collection.objects.link(ob_auto_camera)
ob_auto_camera.location = (1.5041, -1.81846, 1.21524)
ob_auto_camera.rotation_euler = (1.09748, -7.21219e-08, 0.694738)
scene.camera = ob_auto_camera
light_auto_sun = bpy.data.lights.new('AutoSun', 'SUN')
light_auto_sun.energy = 3.0
light_auto_sun.angle = 0.0523599
ob_auto_sun = bpy.data.objects.new('AutoSun', light_auto_sun)
scene.collection.objects.link(ob_auto_sun)
ob_auto_sun.rotation_euler = (0.872665, 0.174533, 0.523599)
bpy.context.view_layer.update()
